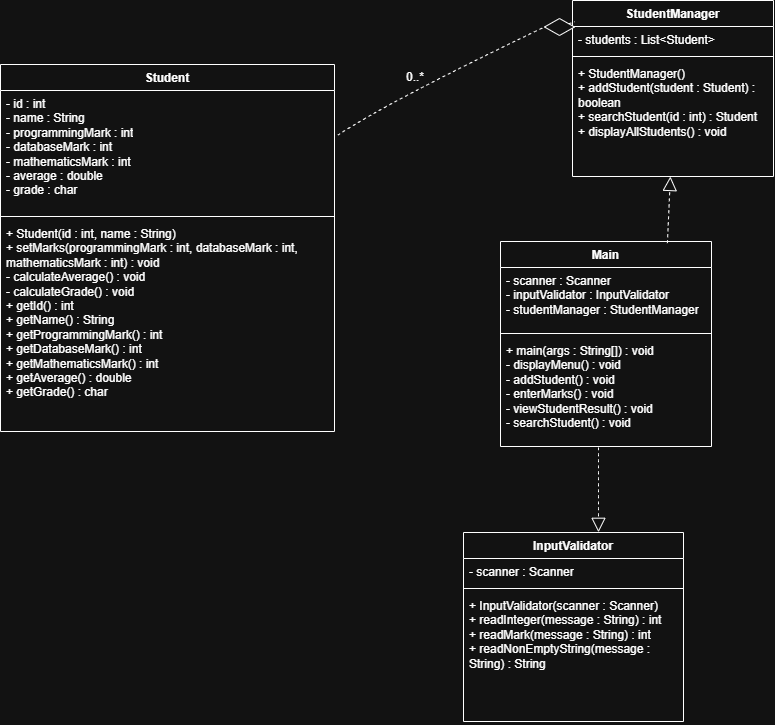

The diagram above was exported from draw.io. Its source (the exported page's mxGraphModel, read from the mxfile embedded in the PNG):
<mxGraphModel dx="2673" dy="1453" grid="0" gridSize="10" guides="1" tooltips="1" connect="1" arrows="1" fold="1" page="0" pageScale="1" pageWidth="850" pageHeight="1100" math="0" shadow="0">
  <root>
    <mxCell id="0" />
    <mxCell id="1" parent="0" />
    <mxCell id="aLwHefOhyn555QaXCblX-2" parent="1" style="swimlane;fontStyle=1;align=center;verticalAlign=top;childLayout=stackLayout;horizontal=1;startSize=26;horizontalStack=0;resizeParent=1;resizeParentMax=0;resizeLast=0;collapsible=1;marginBottom=0;whiteSpace=wrap;html=1;" value="Student" vertex="1">
      <mxGeometry height="367" width="334" x="-544" y="57" as="geometry" />
    </mxCell>
    <mxCell id="aLwHefOhyn555QaXCblX-3" parent="aLwHefOhyn555QaXCblX-2" style="text;strokeColor=none;fillColor=none;align=left;verticalAlign=top;spacingLeft=4;spacingRight=4;overflow=hidden;rotatable=0;points=[[0,0.5],[1,0.5]];portConstraint=eastwest;whiteSpace=wrap;html=1;" value="&lt;div&gt;- id : int&lt;/div&gt;&lt;div&gt;- name : String&lt;/div&gt;&lt;div&gt;- programmingMark : int&lt;/div&gt;&lt;div&gt;- databaseMark : int&lt;/div&gt;&lt;div&gt;- mathematicsMark : int&lt;/div&gt;&lt;div&gt;- average : double&lt;/div&gt;&lt;div&gt;- grade : char&lt;/div&gt;" vertex="1">
      <mxGeometry height="122" width="334" y="26" as="geometry" />
    </mxCell>
    <mxCell id="aLwHefOhyn555QaXCblX-4" parent="aLwHefOhyn555QaXCblX-2" style="line;strokeWidth=1;fillColor=none;align=left;verticalAlign=middle;spacingTop=-1;spacingLeft=3;spacingRight=3;rotatable=0;labelPosition=right;points=[];portConstraint=eastwest;strokeColor=inherit;" value="" vertex="1">
      <mxGeometry height="8" width="334" y="148" as="geometry" />
    </mxCell>
    <mxCell id="aLwHefOhyn555QaXCblX-5" parent="aLwHefOhyn555QaXCblX-2" style="text;strokeColor=none;fillColor=none;align=left;verticalAlign=top;spacingLeft=4;spacingRight=4;overflow=hidden;rotatable=0;points=[[0,0.5],[1,0.5]];portConstraint=eastwest;whiteSpace=wrap;html=1;" value="&lt;div&gt;+ Student(id : int, name : String)&lt;/div&gt;&lt;div&gt;+ setMarks(programmingMark : int, databaseMark : int, mathematicsMark : int) : void&lt;/div&gt;&lt;div&gt;- calculateAverage() : void&lt;/div&gt;&lt;div&gt;- calculateGrade() : void&lt;/div&gt;&lt;div&gt;+ getId() : int&lt;/div&gt;&lt;div&gt;+ getName() : String&lt;/div&gt;&lt;div&gt;+ getProgrammingMark() : int&lt;/div&gt;&lt;div&gt;+ getDatabaseMark() : int&lt;/div&gt;&lt;div&gt;+ getMathematicsMark() : int&lt;/div&gt;&lt;div&gt;+ getAverage() : double&lt;/div&gt;&lt;div&gt;+ getGrade() : char&lt;/div&gt;" vertex="1">
      <mxGeometry height="211" width="334" y="156" as="geometry" />
    </mxCell>
    <mxCell id="aLwHefOhyn555QaXCblX-6" parent="1" style="swimlane;fontStyle=1;align=center;verticalAlign=top;childLayout=stackLayout;horizontal=1;startSize=26;horizontalStack=0;resizeParent=1;resizeParentMax=0;resizeLast=0;collapsible=1;marginBottom=0;whiteSpace=wrap;html=1;" value="Main" vertex="1">
      <mxGeometry height="205" width="211" x="-44" y="234" as="geometry" />
    </mxCell>
    <mxCell id="aLwHefOhyn555QaXCblX-7" parent="aLwHefOhyn555QaXCblX-6" style="text;strokeColor=none;fillColor=none;align=left;verticalAlign=top;spacingLeft=4;spacingRight=4;overflow=hidden;rotatable=0;points=[[0,0.5],[1,0.5]];portConstraint=eastwest;whiteSpace=wrap;html=1;" value="&lt;div&gt;- scanner : Scanner&lt;/div&gt;&lt;div&gt;- inputValidator : InputValidator&lt;/div&gt;&lt;div&gt;- studentManager : StudentManager&lt;/div&gt;" vertex="1">
      <mxGeometry height="62" width="211" y="26" as="geometry" />
    </mxCell>
    <mxCell id="aLwHefOhyn555QaXCblX-8" parent="aLwHefOhyn555QaXCblX-6" style="line;strokeWidth=1;fillColor=none;align=left;verticalAlign=middle;spacingTop=-1;spacingLeft=3;spacingRight=3;rotatable=0;labelPosition=right;points=[];portConstraint=eastwest;strokeColor=inherit;" value="" vertex="1">
      <mxGeometry height="8" width="211" y="88" as="geometry" />
    </mxCell>
    <mxCell id="aLwHefOhyn555QaXCblX-9" parent="aLwHefOhyn555QaXCblX-6" style="text;strokeColor=none;fillColor=none;align=left;verticalAlign=top;spacingLeft=4;spacingRight=4;overflow=hidden;rotatable=0;points=[[0,0.5],[1,0.5]];portConstraint=eastwest;whiteSpace=wrap;html=1;" value="&lt;div&gt;+ main(args : String[]) : void&lt;/div&gt;&lt;div&gt;- displayMenu() : void&lt;/div&gt;&lt;div&gt;- addStudent() : void&lt;/div&gt;&lt;div&gt;- enterMarks() : void&lt;/div&gt;&lt;div&gt;- viewStudentResult() : void&lt;/div&gt;&lt;div&gt;- searchStudent() : void&lt;/div&gt;" vertex="1">
      <mxGeometry height="109" width="211" y="96" as="geometry" />
    </mxCell>
    <mxCell id="aLwHefOhyn555QaXCblX-10" parent="1" style="swimlane;fontStyle=1;align=center;verticalAlign=top;childLayout=stackLayout;horizontal=1;startSize=26;horizontalStack=0;resizeParent=1;resizeParentMax=0;resizeLast=0;collapsible=1;marginBottom=0;whiteSpace=wrap;html=1;" value="InputValidator" vertex="1">
      <mxGeometry height="189" width="220" x="-81" y="525" as="geometry" />
    </mxCell>
    <mxCell id="aLwHefOhyn555QaXCblX-11" parent="aLwHefOhyn555QaXCblX-10" style="text;strokeColor=none;fillColor=none;align=left;verticalAlign=top;spacingLeft=4;spacingRight=4;overflow=hidden;rotatable=0;points=[[0,0.5],[1,0.5]];portConstraint=eastwest;whiteSpace=wrap;html=1;" value="- scanner : Scanner" vertex="1">
      <mxGeometry height="26" width="220" y="26" as="geometry" />
    </mxCell>
    <mxCell id="aLwHefOhyn555QaXCblX-12" parent="aLwHefOhyn555QaXCblX-10" style="line;strokeWidth=1;fillColor=none;align=left;verticalAlign=middle;spacingTop=-1;spacingLeft=3;spacingRight=3;rotatable=0;labelPosition=right;points=[];portConstraint=eastwest;strokeColor=inherit;" value="" vertex="1">
      <mxGeometry height="8" width="220" y="52" as="geometry" />
    </mxCell>
    <mxCell id="aLwHefOhyn555QaXCblX-13" parent="aLwHefOhyn555QaXCblX-10" style="text;strokeColor=none;fillColor=none;align=left;verticalAlign=top;spacingLeft=4;spacingRight=4;overflow=hidden;rotatable=0;points=[[0,0.5],[1,0.5]];portConstraint=eastwest;whiteSpace=wrap;html=1;" value="&lt;div&gt;+ InputValidator(scanner : Scanner)&lt;/div&gt;&lt;div&gt;+ readInteger(message : String) : int&lt;/div&gt;&lt;div&gt;+ readMark(message : String) : int&lt;/div&gt;&lt;div&gt;+ readNonEmptyString(message : String) : String&lt;/div&gt;" vertex="1">
      <mxGeometry height="129" width="220" y="60" as="geometry" />
    </mxCell>
    <mxCell id="aLwHefOhyn555QaXCblX-15" parent="1" style="swimlane;fontStyle=1;align=center;verticalAlign=top;childLayout=stackLayout;horizontal=1;startSize=26;horizontalStack=0;resizeParent=1;resizeParentMax=0;resizeLast=0;collapsible=1;marginBottom=0;whiteSpace=wrap;html=1;" value="StudentManager" vertex="1">
      <mxGeometry height="176" width="201" x="28" y="-7" as="geometry" />
    </mxCell>
    <mxCell id="aLwHefOhyn555QaXCblX-16" parent="aLwHefOhyn555QaXCblX-15" style="text;strokeColor=none;fillColor=none;align=left;verticalAlign=top;spacingLeft=4;spacingRight=4;overflow=hidden;rotatable=0;points=[[0,0.5],[1,0.5]];portConstraint=eastwest;whiteSpace=wrap;html=1;" value="- students : List&amp;lt;Student&amp;gt;" vertex="1">
      <mxGeometry height="26" width="201" y="26" as="geometry" />
    </mxCell>
    <mxCell id="aLwHefOhyn555QaXCblX-17" parent="aLwHefOhyn555QaXCblX-15" style="line;strokeWidth=1;fillColor=none;align=left;verticalAlign=middle;spacingTop=-1;spacingLeft=3;spacingRight=3;rotatable=0;labelPosition=right;points=[];portConstraint=eastwest;strokeColor=inherit;" value="" vertex="1">
      <mxGeometry height="8" width="201" y="52" as="geometry" />
    </mxCell>
    <mxCell id="aLwHefOhyn555QaXCblX-18" parent="aLwHefOhyn555QaXCblX-15" style="text;strokeColor=none;fillColor=none;align=left;verticalAlign=top;spacingLeft=4;spacingRight=4;overflow=hidden;rotatable=0;points=[[0,0.5],[1,0.5]];portConstraint=eastwest;whiteSpace=wrap;html=1;" value="&lt;div&gt;+ StudentManager()&lt;/div&gt;&lt;div&gt;+ addStudent(student : Student) : boolean&lt;/div&gt;&lt;div&gt;+ searchStudent(id : int) : Student&lt;/div&gt;&lt;div&gt;+ displayAllStudents() : void&lt;/div&gt;" vertex="1">
      <mxGeometry height="116" width="201" y="60" as="geometry" />
    </mxCell>
    <mxCell id="aLwHefOhyn555QaXCblX-24" edge="1" parent="1" source="aLwHefOhyn555QaXCblX-27" style="endArrow=none;dashed=1;html=1;rounded=0;fontSize=12;startSize=8;endSize=8;curved=1;entryX=0.012;entryY=0.12;entryDx=0;entryDy=0;entryPerimeter=0;" target="aLwHefOhyn555QaXCblX-15" value="">
      <mxGeometry height="50" relative="1" width="50" as="geometry">
        <Array as="points" />
        <mxPoint x="-206" y="144" as="sourcePoint" />
        <mxPoint x="159" y="239" as="targetPoint" />
      </mxGeometry>
    </mxCell>
    <mxCell id="aLwHefOhyn555QaXCblX-25" parent="1" style="text;html=1;whiteSpace=wrap;strokeColor=none;fillColor=none;align=center;verticalAlign=middle;rounded=0;rotation=0;" value="0..*" vertex="1">
      <mxGeometry height="30" width="60" x="-159" y="55" as="geometry" />
    </mxCell>
    <mxCell id="aLwHefOhyn555QaXCblX-28" edge="1" parent="1" source="aLwHefOhyn555QaXCblX-3" style="endArrow=none;dashed=1;html=1;rounded=0;fontSize=12;startSize=8;endSize=8;curved=1;entryX=0;entryY=0.5;entryDx=0;entryDy=0;exitX=1.01;exitY=0.366;exitDx=0;exitDy=0;exitPerimeter=0;" target="aLwHefOhyn555QaXCblX-27" value="">
      <mxGeometry height="50" relative="1" width="50" as="geometry">
        <Array as="points">
          <mxPoint x="-156" y="94" />
        </Array>
        <mxPoint x="-206" y="144" as="sourcePoint" />
        <mxPoint x="28" y="22" as="targetPoint" />
      </mxGeometry>
    </mxCell>
    <mxCell id="aLwHefOhyn555QaXCblX-27" parent="1" style="rhombus;whiteSpace=wrap;html=1;" value="" vertex="1">
      <mxGeometry height="17" width="30" y="11" as="geometry" />
    </mxCell>
    <mxCell id="aLwHefOhyn555QaXCblX-30" edge="1" parent="1" style="endArrow=block;dashed=1;endFill=0;endSize=12;html=1;rounded=0;fontSize=12;curved=1;" value="">
      <mxGeometry relative="1" width="160" as="geometry">
        <mxPoint x="54" y="440" as="sourcePoint" />
        <mxPoint x="54" y="524.7999877929688" as="targetPoint" />
      </mxGeometry>
    </mxCell>
    <mxCell id="aLwHefOhyn555QaXCblX-31" edge="1" parent="1" source="aLwHefOhyn555QaXCblX-6" style="endArrow=block;dashed=1;endFill=0;endSize=12;html=1;rounded=0;fontSize=12;curved=1;exitX=0.791;exitY=0.008;exitDx=0;exitDy=0;exitPerimeter=0;" target="aLwHefOhyn555QaXCblX-18" value="">
      <mxGeometry relative="1" width="160" as="geometry">
        <mxPoint x="64" y="450" as="sourcePoint" />
        <mxPoint x="64" y="534.7999877929688" as="targetPoint" />
      </mxGeometry>
    </mxCell>
  </root>
</mxGraphModel>